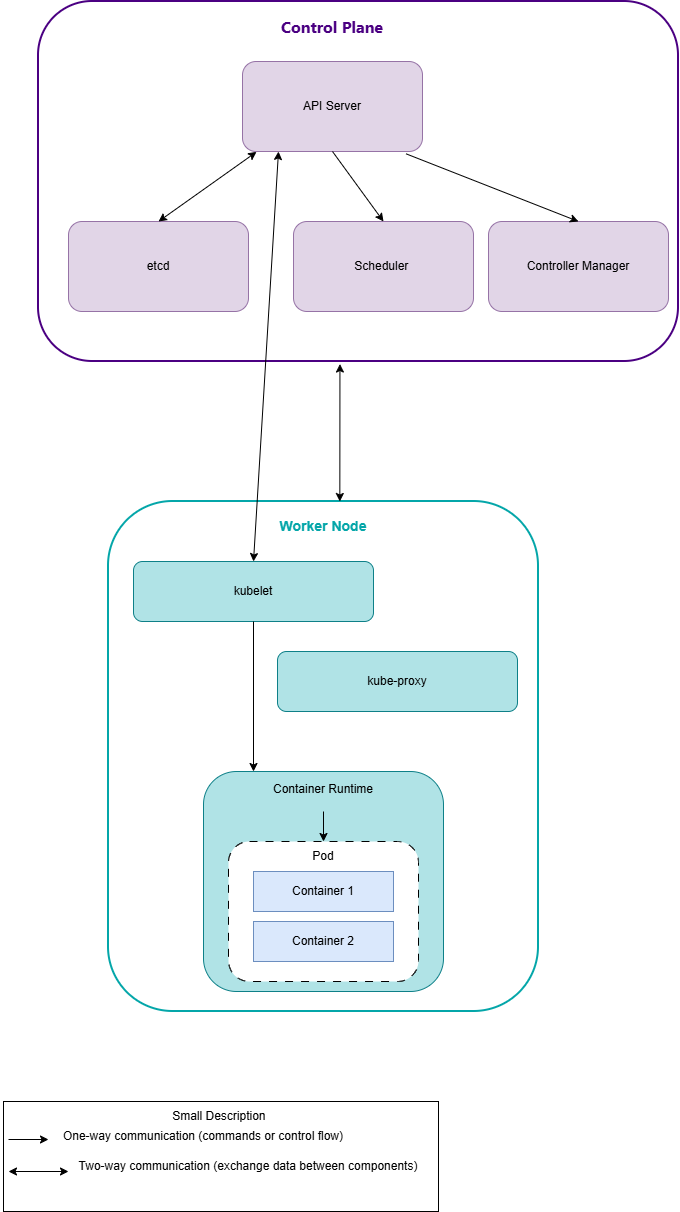

The diagram above was exported from draw.io. Its source (the exported page's mxGraphModel, read from the mxfile embedded in the PNG):
<mxGraphModel dx="765" dy="498" grid="1" gridSize="10" guides="1" tooltips="1" connect="1" arrows="1" fold="1" page="1" pageScale="1" pageWidth="827" pageHeight="1169" math="0" shadow="0">
  <root>
    <mxCell id="0" />
    <mxCell id="1" parent="0" />
    <mxCell id="nikn3zJGVRmjtOjMCvVN-2" parent="1" style="rounded=1;whiteSpace=wrap;html=1;strokeColor=light-dark(#4b0082, #ededed);strokeWidth=2;" value="" vertex="1">
      <mxGeometry height="360" width="640" x="210" y="30" as="geometry" />
    </mxCell>
    <mxCell id="nikn3zJGVRmjtOjMCvVN-3" parent="1" style="text;html=1;whiteSpace=wrap;strokeColor=none;fillColor=none;align=center;verticalAlign=middle;rounded=0;" value="&lt;span style=&quot;font-family: -apple-system, BlinkMacSystemFont, &amp;quot;Segoe WPC&amp;quot;, &amp;quot;Segoe UI&amp;quot;, system-ui, Ubuntu, &amp;quot;Droid Sans&amp;quot;, sans-serif; font-size: 16px; text-align: start;&quot;&gt;&lt;b style=&quot;&quot;&gt;&lt;font style=&quot;color: light-dark(rgb(75, 0, 130), rgb(102, 116, 118));&quot;&gt;Control Plane&lt;/font&gt;&lt;/b&gt;&lt;/span&gt;" vertex="1">
      <mxGeometry height="50" width="110" x="449" y="30" as="geometry" />
    </mxCell>
    <mxCell id="nikn3zJGVRmjtOjMCvVN-4" parent="1" style="rounded=1;whiteSpace=wrap;html=1;fillColor=#e1d5e7;strokeColor=#9673a6;" value="&lt;div&gt;API Server&lt;/div&gt;" vertex="1">
      <mxGeometry height="90" width="180" x="414" y="90" as="geometry" />
    </mxCell>
    <mxCell id="nikn3zJGVRmjtOjMCvVN-5" parent="1" style="rounded=1;whiteSpace=wrap;html=1;fillColor=#e1d5e7;strokeColor=#9673a6;" value="etcd" vertex="1">
      <mxGeometry height="90" width="180" x="240" y="250" as="geometry" />
    </mxCell>
    <mxCell id="nikn3zJGVRmjtOjMCvVN-6" parent="1" style="rounded=1;whiteSpace=wrap;html=1;fillColor=#e1d5e7;strokeColor=#9673a6;" value="Scheduler&amp;nbsp;" vertex="1">
      <mxGeometry height="90" width="180" x="465" y="250" as="geometry" />
    </mxCell>
    <mxCell id="nikn3zJGVRmjtOjMCvVN-7" parent="1" style="rounded=1;whiteSpace=wrap;html=1;fillColor=#e1d5e7;strokeColor=#9673a6;" value="Controller Manager" vertex="1">
      <mxGeometry height="90" width="180" x="660" y="250" as="geometry" />
    </mxCell>
    <mxCell id="nikn3zJGVRmjtOjMCvVN-12" edge="1" parent="1" source="nikn3zJGVRmjtOjMCvVN-5" style="endArrow=classic;startArrow=classic;html=1;rounded=0;entryX=0.078;entryY=1.004;entryDx=0;entryDy=0;exitX=0.5;exitY=0;exitDx=0;exitDy=0;entryPerimeter=0;" target="nikn3zJGVRmjtOjMCvVN-4" value="">
      <mxGeometry height="50" relative="1" width="50" as="geometry">
        <mxPoint x="560" y="310" as="sourcePoint" />
        <mxPoint x="610" y="260" as="targetPoint" />
      </mxGeometry>
    </mxCell>
    <mxCell id="nikn3zJGVRmjtOjMCvVN-14" parent="1" style="rounded=1;whiteSpace=wrap;html=1;strokeColor=light-dark(#04a6a9, #ededed);strokeWidth=2;" value="" vertex="1">
      <mxGeometry height="510" width="430" x="280" y="530" as="geometry" />
    </mxCell>
    <mxCell id="nikn3zJGVRmjtOjMCvVN-15" parent="1" style="text;html=1;whiteSpace=wrap;strokeColor=none;fillColor=none;align=center;verticalAlign=middle;rounded=0;" value="&lt;b&gt;&lt;font style=&quot;font-size: 14px; color: rgb(4, 166, 169);&quot;&gt;Worker Node&lt;/font&gt;&lt;/b&gt;" vertex="1">
      <mxGeometry height="30" width="100" x="445" y="540" as="geometry" />
    </mxCell>
    <mxCell id="nikn3zJGVRmjtOjMCvVN-16" parent="1" style="rounded=1;whiteSpace=wrap;html=1;fillColor=#b0e3e6;strokeColor=#0e8088;" value="kubelet" vertex="1">
      <mxGeometry height="60" width="240" x="305" y="590" as="geometry" />
    </mxCell>
    <mxCell id="nikn3zJGVRmjtOjMCvVN-17" parent="1" style="rounded=1;whiteSpace=wrap;html=1;fillColor=#b0e3e6;strokeColor=#0e8088;" value="kube-proxy" vertex="1">
      <mxGeometry height="60" width="240" x="449" y="680" as="geometry" />
    </mxCell>
    <mxCell id="nikn3zJGVRmjtOjMCvVN-18" parent="1" style="rounded=1;whiteSpace=wrap;html=1;fillColor=#b0e3e6;strokeColor=#0e8088;" value="" vertex="1">
      <mxGeometry height="220" width="240" x="375" y="800" as="geometry" />
    </mxCell>
    <mxCell id="nikn3zJGVRmjtOjMCvVN-19" parent="1" style="text;html=1;whiteSpace=wrap;strokeColor=none;fillColor=none;align=center;verticalAlign=middle;rounded=0;" value="Container&lt;span style=&quot;background-color: transparent; color: light-dark(rgb(0, 0, 0), rgb(255, 255, 255));&quot;&gt;&amp;nbsp;Runtime&lt;/span&gt;&lt;div&gt;&lt;div&gt;&lt;br&gt;&lt;/div&gt;&lt;/div&gt;" vertex="1">
      <mxGeometry height="30" width="140" x="425" y="810" as="geometry" />
    </mxCell>
    <mxCell id="nikn3zJGVRmjtOjMCvVN-20" parent="1" style="rounded=1;whiteSpace=wrap;html=1;dashed=1;dashPattern=8 8;" value="" vertex="1">
      <mxGeometry height="140" width="190" x="400" y="870" as="geometry" />
    </mxCell>
    <mxCell id="nikn3zJGVRmjtOjMCvVN-21" parent="1" style="text;html=1;whiteSpace=wrap;strokeColor=none;fillColor=none;align=center;verticalAlign=middle;rounded=0;" value="Pod" vertex="1">
      <mxGeometry height="30" width="60" x="465" y="870" as="geometry" />
    </mxCell>
    <mxCell id="nikn3zJGVRmjtOjMCvVN-22" parent="1" style="rounded=0;whiteSpace=wrap;html=1;fillColor=#dae8fc;strokeColor=#6c8ebf;" value="Container 1" vertex="1">
      <mxGeometry height="40" width="140" x="425" y="900" as="geometry" />
    </mxCell>
    <mxCell id="nikn3zJGVRmjtOjMCvVN-23" parent="1" style="rounded=0;whiteSpace=wrap;html=1;fillColor=#dae8fc;strokeColor=#6c8ebf;" value="Container 2" vertex="1">
      <mxGeometry height="40" width="140" x="425" y="950" as="geometry" />
    </mxCell>
    <mxCell id="nikn3zJGVRmjtOjMCvVN-24" edge="1" parent="1" source="nikn3zJGVRmjtOjMCvVN-4" style="endArrow=classic;html=1;rounded=0;exitX=0.5;exitY=1;exitDx=0;exitDy=0;entryX=0.5;entryY=0;entryDx=0;entryDy=0;" target="nikn3zJGVRmjtOjMCvVN-6" value="">
      <mxGeometry height="50" relative="1" width="50" as="geometry">
        <mxPoint x="560" y="360" as="sourcePoint" />
        <mxPoint x="610" y="310" as="targetPoint" />
      </mxGeometry>
    </mxCell>
    <mxCell id="nikn3zJGVRmjtOjMCvVN-25" edge="1" parent="1" source="nikn3zJGVRmjtOjMCvVN-4" style="endArrow=classic;html=1;rounded=0;entryX=0.5;entryY=0;entryDx=0;entryDy=0;exitX=0.909;exitY=1.026;exitDx=0;exitDy=0;exitPerimeter=0;" target="nikn3zJGVRmjtOjMCvVN-7" value="">
      <mxGeometry height="50" relative="1" width="50" as="geometry">
        <mxPoint x="560" y="360" as="sourcePoint" />
        <mxPoint x="610" y="310" as="targetPoint" />
      </mxGeometry>
    </mxCell>
    <mxCell id="nikn3zJGVRmjtOjMCvVN-26" edge="1" parent="1" source="nikn3zJGVRmjtOjMCvVN-2" style="endArrow=classic;startArrow=classic;html=1;rounded=0;exitX=0.471;exitY=1.007;exitDx=0;exitDy=0;exitPerimeter=0;entryX=0.538;entryY=0;entryDx=0;entryDy=0;entryPerimeter=0;" target="nikn3zJGVRmjtOjMCvVN-14" value="">
      <mxGeometry height="50" relative="1" width="50" as="geometry">
        <mxPoint x="560" y="360" as="sourcePoint" />
        <mxPoint x="610" y="310" as="targetPoint" />
      </mxGeometry>
    </mxCell>
    <mxCell id="nikn3zJGVRmjtOjMCvVN-30" edge="1" parent="1" source="nikn3zJGVRmjtOjMCvVN-16" style="endArrow=classic;html=1;rounded=0;exitX=0.5;exitY=1;exitDx=0;exitDy=0;" value="">
      <mxGeometry height="50" relative="1" width="50" as="geometry">
        <mxPoint x="560" y="660" as="sourcePoint" />
        <mxPoint x="425" y="800" as="targetPoint" />
      </mxGeometry>
    </mxCell>
    <mxCell id="nikn3zJGVRmjtOjMCvVN-31" edge="1" parent="1" source="nikn3zJGVRmjtOjMCvVN-19" style="endArrow=classic;html=1;rounded=0;entryX=0.5;entryY=0;entryDx=0;entryDy=0;" target="nikn3zJGVRmjtOjMCvVN-21" value="">
      <mxGeometry height="50" relative="1" width="50" as="geometry">
        <mxPoint x="490" y="830" as="sourcePoint" />
        <mxPoint x="610" y="810" as="targetPoint" />
      </mxGeometry>
    </mxCell>
    <mxCell id="nikn3zJGVRmjtOjMCvVN-33" edge="1" parent="1" source="nikn3zJGVRmjtOjMCvVN-16" style="endArrow=classic;startArrow=classic;html=1;rounded=0;exitX=0.5;exitY=0;exitDx=0;exitDy=0;entryX=0.2;entryY=1;entryDx=0;entryDy=0;entryPerimeter=0;" target="nikn3zJGVRmjtOjMCvVN-4" value="">
      <mxGeometry height="50" relative="1" width="50" as="geometry">
        <mxPoint x="540" y="440" as="sourcePoint" />
        <mxPoint x="448" y="190" as="targetPoint" />
      </mxGeometry>
    </mxCell>
    <mxCell id="nikn3zJGVRmjtOjMCvVN-34" parent="1" style="rounded=0;whiteSpace=wrap;html=1;" value="" vertex="1">
      <mxGeometry height="110" width="435" x="175" y="1130" as="geometry" />
    </mxCell>
    <mxCell id="nikn3zJGVRmjtOjMCvVN-35" parent="1" style="text;html=1;whiteSpace=wrap;strokeColor=none;fillColor=none;align=center;verticalAlign=middle;rounded=0;" value="Small Description&amp;nbsp;" vertex="1">
      <mxGeometry height="30" width="145" x="320" y="1130" as="geometry" />
    </mxCell>
    <mxCell id="nikn3zJGVRmjtOjMCvVN-36" edge="1" parent="1" style="endArrow=classic;html=1;rounded=0;" value="">
      <mxGeometry height="50" relative="1" width="50" as="geometry">
        <mxPoint x="180" y="1168" as="sourcePoint" />
        <mxPoint x="220" y="1168" as="targetPoint" />
      </mxGeometry>
    </mxCell>
    <mxCell id="nikn3zJGVRmjtOjMCvVN-37" parent="1" style="text;html=1;whiteSpace=wrap;strokeColor=none;fillColor=none;align=center;verticalAlign=middle;rounded=0;" value="One-way communication (commands or control flow)" vertex="1">
      <mxGeometry height="30" width="290" x="230" y="1150" as="geometry" />
    </mxCell>
    <mxCell id="nikn3zJGVRmjtOjMCvVN-38" edge="1" parent="1" style="endArrow=classic;startArrow=classic;html=1;rounded=0;" value="">
      <mxGeometry height="50" relative="1" width="50" as="geometry">
        <mxPoint x="180" y="1200" as="sourcePoint" />
        <mxPoint x="240" y="1200" as="targetPoint" />
      </mxGeometry>
    </mxCell>
    <mxCell id="nikn3zJGVRmjtOjMCvVN-39" parent="1" style="text;html=1;whiteSpace=wrap;strokeColor=none;fillColor=none;align=center;verticalAlign=middle;rounded=0;" value="Two-way communication (exchange data between components)" vertex="1">
      <mxGeometry height="30" width="360" x="240" y="1180" as="geometry" />
    </mxCell>
  </root>
</mxGraphModel>